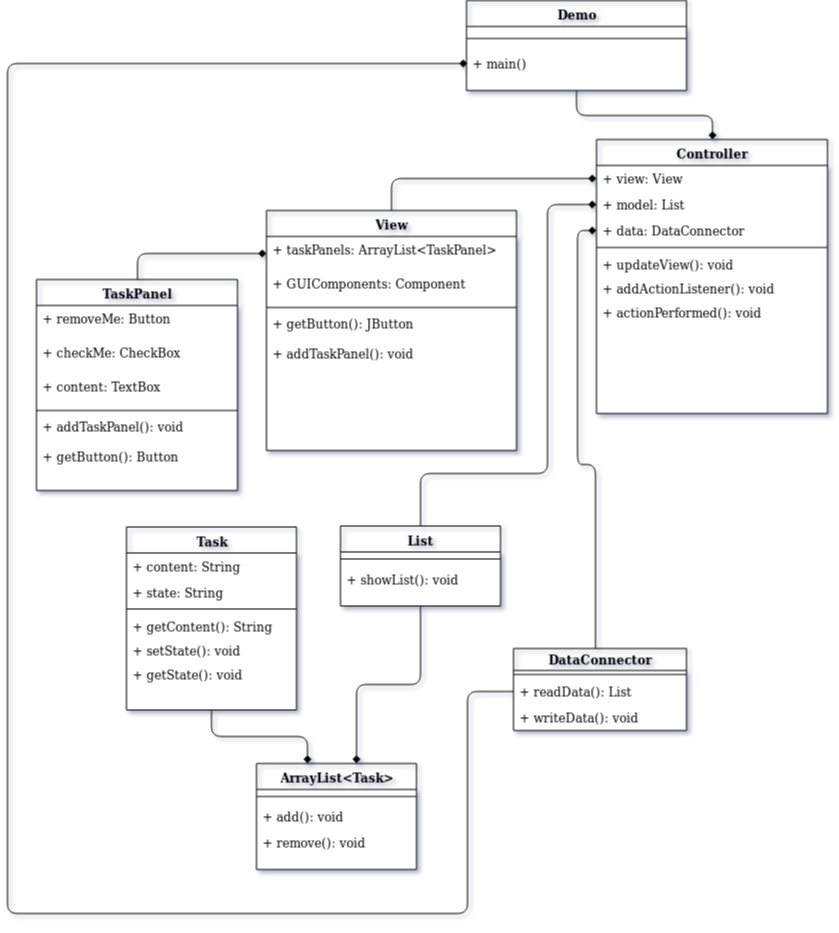

The diagram above was exported from draw.io. Its source (the exported page's mxGraphModel, read from the mxfile embedded in the PNG):
<mxGraphModel dx="840" dy="431" grid="1" gridSize="10" guides="1" tooltips="1" connect="1" arrows="1" fold="1" page="1" pageScale="1" pageWidth="850" pageHeight="1100" math="0" shadow="0">
  <root>
    <mxCell id="M3BgnkjKoySMNhKQzmrw-0" />
    <mxCell id="M3BgnkjKoySMNhKQzmrw-1" parent="M3BgnkjKoySMNhKQzmrw-0" />
    <mxCell id="-EIilbHfXJ-zFiY0GyfB-0" value="Controller" style="swimlane;html=1;fontStyle=1;align=center;verticalAlign=top;childLayout=stackLayout;horizontal=1;startSize=26;horizontalStack=0;resizeParent=1;resizeLast=0;collapsible=1;marginBottom=0;swimlaneFillColor=#ffffff;rounded=0;shadow=0;comic=0;labelBackgroundColor=none;strokeColor=#000000;strokeWidth=1;fillColor=none;fontFamily=Verdana;fontSize=12;fontColor=#000000;" parent="M3BgnkjKoySMNhKQzmrw-1" vertex="1">
      <mxGeometry x="600" y="166" width="231" height="274" as="geometry" />
    </mxCell>
    <mxCell id="-EIilbHfXJ-zFiY0GyfB-1" value="+ view: View" style="text;html=1;strokeColor=none;fillColor=none;align=left;verticalAlign=top;spacingLeft=4;spacingRight=4;whiteSpace=wrap;overflow=hidden;rotatable=0;points=[[0,0.5],[1,0.5]];portConstraint=eastwest;" parent="-EIilbHfXJ-zFiY0GyfB-0" vertex="1">
      <mxGeometry y="26" width="231" height="26" as="geometry" />
    </mxCell>
    <mxCell id="-EIilbHfXJ-zFiY0GyfB-2" value="+ model: List" style="text;html=1;strokeColor=none;fillColor=none;align=left;verticalAlign=top;spacingLeft=4;spacingRight=4;whiteSpace=wrap;overflow=hidden;rotatable=0;points=[[0,0.5],[1,0.5]];portConstraint=eastwest;" parent="-EIilbHfXJ-zFiY0GyfB-0" vertex="1">
      <mxGeometry y="52" width="231" height="26" as="geometry" />
    </mxCell>
    <mxCell id="-EIilbHfXJ-zFiY0GyfB-3" value="+ data: DataConnector" style="text;html=1;strokeColor=none;fillColor=none;align=left;verticalAlign=top;spacingLeft=4;spacingRight=4;whiteSpace=wrap;overflow=hidden;rotatable=0;points=[[0,0.5],[1,0.5]];portConstraint=eastwest;" parent="-EIilbHfXJ-zFiY0GyfB-0" vertex="1">
      <mxGeometry y="78" width="231" height="26" as="geometry" />
    </mxCell>
    <mxCell id="-EIilbHfXJ-zFiY0GyfB-4" value="" style="line;html=1;strokeWidth=1;fillColor=none;align=left;verticalAlign=middle;spacingTop=-1;spacingLeft=3;spacingRight=3;rotatable=0;labelPosition=right;points=[];portConstraint=eastwest;" parent="-EIilbHfXJ-zFiY0GyfB-0" vertex="1">
      <mxGeometry y="104" width="231" height="8" as="geometry" />
    </mxCell>
    <mxCell id="-EIilbHfXJ-zFiY0GyfB-5" value="+ updateView(): void" style="text;html=1;strokeColor=none;fillColor=none;align=left;verticalAlign=top;spacingLeft=4;spacingRight=4;whiteSpace=wrap;overflow=hidden;rotatable=0;points=[[0,0.5],[1,0.5]];portConstraint=eastwest;" parent="-EIilbHfXJ-zFiY0GyfB-0" vertex="1">
      <mxGeometry y="112" width="231" height="24" as="geometry" />
    </mxCell>
    <mxCell id="-EIilbHfXJ-zFiY0GyfB-6" value="+ addActionListener(): void" style="text;html=1;strokeColor=none;fillColor=none;align=left;verticalAlign=top;spacingLeft=4;spacingRight=4;whiteSpace=wrap;overflow=hidden;rotatable=0;points=[[0,0.5],[1,0.5]];portConstraint=eastwest;" parent="-EIilbHfXJ-zFiY0GyfB-0" vertex="1">
      <mxGeometry y="136" width="231" height="24" as="geometry" />
    </mxCell>
    <mxCell id="-EIilbHfXJ-zFiY0GyfB-7" value="+ actionPerformed(): void" style="text;html=1;strokeColor=none;fillColor=none;align=left;verticalAlign=top;spacingLeft=4;spacingRight=4;whiteSpace=wrap;overflow=hidden;rotatable=0;points=[[0,0.5],[1,0.5]];portConstraint=eastwest;" parent="-EIilbHfXJ-zFiY0GyfB-0" vertex="1">
      <mxGeometry y="160" width="231" height="24" as="geometry" />
    </mxCell>
    <mxCell id="Exey-MKdK93dXYS6PSRU-0" style="edgeStyle=orthogonalEdgeStyle;rounded=1;orthogonalLoop=1;jettySize=auto;html=1;endArrow=diamond;endFill=1;" parent="M3BgnkjKoySMNhKQzmrw-1" source="bApHNbIzUwDJPWxewy4m-0" target="-EIilbHfXJ-zFiY0GyfB-0" edge="1">
      <mxGeometry relative="1" as="geometry" />
    </mxCell>
    <mxCell id="bApHNbIzUwDJPWxewy4m-0" value="Demo" style="swimlane;html=1;fontStyle=1;align=center;verticalAlign=top;childLayout=stackLayout;horizontal=1;startSize=26;horizontalStack=0;resizeParent=1;resizeLast=0;collapsible=1;marginBottom=0;swimlaneFillColor=#ffffff;rounded=0;shadow=0;comic=0;labelBackgroundColor=none;strokeColor=#000000;strokeWidth=1;fillColor=none;fontFamily=Verdana;fontSize=12;fontColor=#000000;" parent="M3BgnkjKoySMNhKQzmrw-1" vertex="1">
      <mxGeometry x="470" y="27" width="220" height="90" as="geometry" />
    </mxCell>
    <mxCell id="bApHNbIzUwDJPWxewy4m-1" value="" style="line;html=1;strokeWidth=1;fillColor=none;align=left;verticalAlign=middle;spacingTop=-1;spacingLeft=3;spacingRight=3;rotatable=0;labelPosition=right;points=[];portConstraint=eastwest;" parent="bApHNbIzUwDJPWxewy4m-0" vertex="1">
      <mxGeometry y="26" width="220" height="24" as="geometry" />
    </mxCell>
    <mxCell id="bApHNbIzUwDJPWxewy4m-2" value="+ main()" style="text;html=1;strokeColor=none;fillColor=none;align=left;verticalAlign=top;spacingLeft=4;spacingRight=4;whiteSpace=wrap;overflow=hidden;rotatable=0;points=[[0,0.5],[1,0.5]];portConstraint=eastwest;" parent="bApHNbIzUwDJPWxewy4m-0" vertex="1">
      <mxGeometry y="50" width="220" height="24" as="geometry" />
    </mxCell>
    <mxCell id="Exey-MKdK93dXYS6PSRU-4" style="edgeStyle=orthogonalEdgeStyle;rounded=1;orthogonalLoop=1;jettySize=auto;html=1;entryX=0;entryY=0.5;entryDx=0;entryDy=0;endArrow=diamond;endFill=1;" parent="M3BgnkjKoySMNhKQzmrw-1" source="EZhYRx0bP2kEYgs607d0-0" target="-EIilbHfXJ-zFiY0GyfB-1" edge="1">
      <mxGeometry relative="1" as="geometry" />
    </mxCell>
    <mxCell id="EZhYRx0bP2kEYgs607d0-0" value="View" style="swimlane;html=1;fontStyle=1;align=center;verticalAlign=top;childLayout=stackLayout;horizontal=1;startSize=26;horizontalStack=0;resizeParent=1;resizeLast=0;collapsible=1;marginBottom=0;swimlaneFillColor=#ffffff;rounded=0;shadow=0;comic=0;labelBackgroundColor=none;strokeColor=#000000;strokeWidth=1;fillColor=none;fontFamily=Verdana;fontSize=12;fontColor=#000000;" parent="M3BgnkjKoySMNhKQzmrw-1" vertex="1">
      <mxGeometry x="270" y="237" width="250" height="240" as="geometry" />
    </mxCell>
    <mxCell id="EZhYRx0bP2kEYgs607d0-1" value="+ taskPanels: ArrayList&amp;lt;TaskPanel&amp;gt;" style="text;html=1;strokeColor=none;fillColor=none;align=left;verticalAlign=top;spacingLeft=4;spacingRight=4;whiteSpace=wrap;overflow=hidden;rotatable=0;points=[[0,0.5],[1,0.5]];portConstraint=eastwest;" parent="EZhYRx0bP2kEYgs607d0-0" vertex="1">
      <mxGeometry y="26" width="250" height="34" as="geometry" />
    </mxCell>
    <mxCell id="EZhYRx0bP2kEYgs607d0-2" value="+ GUIComponents: Component" style="text;html=1;strokeColor=none;fillColor=none;align=left;verticalAlign=top;spacingLeft=4;spacingRight=4;whiteSpace=wrap;overflow=hidden;rotatable=0;points=[[0,0.5],[1,0.5]];portConstraint=eastwest;" parent="EZhYRx0bP2kEYgs607d0-0" vertex="1">
      <mxGeometry y="60" width="250" height="34" as="geometry" />
    </mxCell>
    <mxCell id="EZhYRx0bP2kEYgs607d0-3" value="" style="line;html=1;strokeWidth=1;fillColor=none;align=left;verticalAlign=middle;spacingTop=-1;spacingLeft=3;spacingRight=3;rotatable=0;labelPosition=right;points=[];portConstraint=eastwest;" parent="EZhYRx0bP2kEYgs607d0-0" vertex="1">
      <mxGeometry y="94" width="250" height="6" as="geometry" />
    </mxCell>
    <mxCell id="EZhYRx0bP2kEYgs607d0-4" value="+ getButton(): JButton" style="text;html=1;strokeColor=none;fillColor=none;align=left;verticalAlign=top;spacingLeft=4;spacingRight=4;whiteSpace=wrap;overflow=hidden;rotatable=0;points=[[0,0.5],[1,0.5]];portConstraint=eastwest;" parent="EZhYRx0bP2kEYgs607d0-0" vertex="1">
      <mxGeometry y="100" width="250" height="30" as="geometry" />
    </mxCell>
    <mxCell id="EZhYRx0bP2kEYgs607d0-5" value="+ addTaskPanel(): void" style="text;html=1;strokeColor=none;fillColor=none;align=left;verticalAlign=top;spacingLeft=4;spacingRight=4;whiteSpace=wrap;overflow=hidden;rotatable=0;points=[[0,0.5],[1,0.5]];portConstraint=eastwest;" parent="EZhYRx0bP2kEYgs607d0-0" vertex="1">
      <mxGeometry y="130" width="250" height="30" as="geometry" />
    </mxCell>
    <mxCell id="U2dOqrb7CwB2nibI80fg-4" style="edgeStyle=orthogonalEdgeStyle;rounded=1;orthogonalLoop=1;jettySize=auto;html=1;entryX=0;entryY=0.5;entryDx=0;entryDy=0;endArrow=diamond;endFill=1;" parent="M3BgnkjKoySMNhKQzmrw-1" source="obheXS_YkyRQY1G69S7J-0" target="-EIilbHfXJ-zFiY0GyfB-3" edge="1">
      <mxGeometry relative="1" as="geometry">
        <Array as="points">
          <mxPoint x="599" y="491" />
          <mxPoint x="581" y="491" />
          <mxPoint x="581" y="257" />
        </Array>
      </mxGeometry>
    </mxCell>
    <mxCell id="obheXS_YkyRQY1G69S7J-0" value="DataConnector" style="swimlane;fontStyle=1;childLayout=stackLayout;horizontal=1;startSize=22;fillColor=none;horizontalStack=0;resizeParent=1;resizeParentMax=0;resizeLast=0;collapsible=1;marginBottom=0;swimlaneFillColor=#ffffff;align=center;fontSize=12;" parent="M3BgnkjKoySMNhKQzmrw-1" vertex="1">
      <mxGeometry x="517" y="675" width="173" height="82" as="geometry" />
    </mxCell>
    <mxCell id="obheXS_YkyRQY1G69S7J-1" value="" style="line;strokeWidth=1;fillColor=none;align=left;verticalAlign=middle;spacingTop=-1;spacingLeft=3;spacingRight=3;rotatable=0;labelPosition=right;points=[];portConstraint=eastwest;fontSize=12;" parent="obheXS_YkyRQY1G69S7J-0" vertex="1">
      <mxGeometry y="22" width="173" height="8" as="geometry" />
    </mxCell>
    <mxCell id="obheXS_YkyRQY1G69S7J-2" value="+ readData(): List" style="text;strokeColor=none;fillColor=none;spacingLeft=4;spacingRight=4;overflow=hidden;rotatable=0;points=[[0,0.5],[1,0.5]];portConstraint=eastwest;fontSize=12;" parent="obheXS_YkyRQY1G69S7J-0" vertex="1">
      <mxGeometry y="30" width="173" height="26" as="geometry" />
    </mxCell>
    <mxCell id="obheXS_YkyRQY1G69S7J-3" value="+ writeData(): void" style="text;strokeColor=none;fillColor=none;spacingLeft=4;spacingRight=4;overflow=hidden;rotatable=0;points=[[0,0.5],[1,0.5]];portConstraint=eastwest;fontSize=12;" parent="obheXS_YkyRQY1G69S7J-0" vertex="1">
      <mxGeometry y="56" width="173" height="26" as="geometry" />
    </mxCell>
    <mxCell id="Exey-MKdK93dXYS6PSRU-9" style="edgeStyle=orthogonalEdgeStyle;rounded=1;orthogonalLoop=1;jettySize=auto;html=1;endArrow=diamond;endFill=1;" parent="M3BgnkjKoySMNhKQzmrw-1" source="7amIwdH6Zb6odhTql8fa-0" edge="1">
      <mxGeometry relative="1" as="geometry">
        <mxPoint x="360" y="790" as="targetPoint" />
        <Array as="points">
          <mxPoint x="424" y="711" />
          <mxPoint x="360" y="711" />
          <mxPoint x="360" y="790" />
        </Array>
      </mxGeometry>
    </mxCell>
    <mxCell id="U2dOqrb7CwB2nibI80fg-2" style="edgeStyle=orthogonalEdgeStyle;rounded=1;orthogonalLoop=1;jettySize=auto;html=1;entryX=0;entryY=0.5;entryDx=0;entryDy=0;endArrow=diamond;endFill=1;exitX=0.5;exitY=0;exitDx=0;exitDy=0;" parent="M3BgnkjKoySMNhKQzmrw-1" source="7amIwdH6Zb6odhTql8fa-0" target="-EIilbHfXJ-zFiY0GyfB-2" edge="1">
      <mxGeometry relative="1" as="geometry">
        <Array as="points">
          <mxPoint x="424" y="500" />
          <mxPoint x="551" y="500" />
          <mxPoint x="551" y="231" />
        </Array>
      </mxGeometry>
    </mxCell>
    <mxCell id="7amIwdH6Zb6odhTql8fa-0" value="List" style="swimlane;html=1;fontStyle=1;align=center;verticalAlign=top;childLayout=stackLayout;horizontal=1;startSize=26;horizontalStack=0;resizeParent=1;resizeLast=0;collapsible=1;marginBottom=0;swimlaneFillColor=#ffffff;rounded=0;shadow=0;comic=0;labelBackgroundColor=none;strokeColor=#000000;strokeWidth=1;fillColor=none;fontFamily=Verdana;fontSize=12;fontColor=#000000;" parent="M3BgnkjKoySMNhKQzmrw-1" vertex="1">
      <mxGeometry x="344" y="552.5" width="160" height="80" as="geometry" />
    </mxCell>
    <mxCell id="7amIwdH6Zb6odhTql8fa-1" value="" style="line;html=1;strokeWidth=1;fillColor=none;align=left;verticalAlign=middle;spacingTop=-1;spacingLeft=3;spacingRight=3;rotatable=0;labelPosition=right;points=[];portConstraint=eastwest;" parent="7amIwdH6Zb6odhTql8fa-0" vertex="1">
      <mxGeometry y="26" width="160" height="14" as="geometry" />
    </mxCell>
    <mxCell id="7amIwdH6Zb6odhTql8fa-2" value="+ showList(): void" style="text;html=1;strokeColor=none;fillColor=none;align=left;verticalAlign=top;spacingLeft=4;spacingRight=4;whiteSpace=wrap;overflow=hidden;rotatable=0;points=[[0,0.5],[1,0.5]];portConstraint=eastwest;" parent="7amIwdH6Zb6odhTql8fa-0" vertex="1">
      <mxGeometry y="40" width="160" height="26" as="geometry" />
    </mxCell>
    <mxCell id="Exey-MKdK93dXYS6PSRU-8" style="edgeStyle=orthogonalEdgeStyle;rounded=1;orthogonalLoop=1;jettySize=auto;html=1;entryX=0;entryY=0.5;entryDx=0;entryDy=0;endArrow=diamond;endFill=1;" parent="M3BgnkjKoySMNhKQzmrw-1" source="Iyuw5MPxIszOcH7d6H2O-0" target="EZhYRx0bP2kEYgs607d0-1" edge="1">
      <mxGeometry relative="1" as="geometry" />
    </mxCell>
    <mxCell id="Iyuw5MPxIszOcH7d6H2O-0" value="TaskPanel" style="swimlane;html=1;fontStyle=1;align=center;verticalAlign=top;childLayout=stackLayout;horizontal=1;startSize=26;horizontalStack=0;resizeParent=1;resizeLast=0;collapsible=1;marginBottom=0;swimlaneFillColor=#ffffff;rounded=0;shadow=0;comic=0;labelBackgroundColor=none;strokeColor=#000000;strokeWidth=1;fillColor=none;fontFamily=Verdana;fontSize=12;fontColor=#000000;" parent="M3BgnkjKoySMNhKQzmrw-1" vertex="1">
      <mxGeometry x="40" y="306" width="201" height="211" as="geometry" />
    </mxCell>
    <mxCell id="Iyuw5MPxIszOcH7d6H2O-1" value="+ removeMe: Button" style="text;html=1;strokeColor=none;fillColor=none;align=left;verticalAlign=top;spacingLeft=4;spacingRight=4;whiteSpace=wrap;overflow=hidden;rotatable=0;points=[[0,0.5],[1,0.5]];portConstraint=eastwest;" parent="Iyuw5MPxIszOcH7d6H2O-0" vertex="1">
      <mxGeometry y="26" width="201" height="34" as="geometry" />
    </mxCell>
    <mxCell id="Iyuw5MPxIszOcH7d6H2O-2" value="+ checkMe: CheckBox" style="text;html=1;strokeColor=none;fillColor=none;align=left;verticalAlign=top;spacingLeft=4;spacingRight=4;whiteSpace=wrap;overflow=hidden;rotatable=0;points=[[0,0.5],[1,0.5]];portConstraint=eastwest;" parent="Iyuw5MPxIszOcH7d6H2O-0" vertex="1">
      <mxGeometry y="60" width="201" height="34" as="geometry" />
    </mxCell>
    <mxCell id="Iyuw5MPxIszOcH7d6H2O-3" value="+ content: TextBox" style="text;html=1;strokeColor=none;fillColor=none;align=left;verticalAlign=top;spacingLeft=4;spacingRight=4;whiteSpace=wrap;overflow=hidden;rotatable=0;points=[[0,0.5],[1,0.5]];portConstraint=eastwest;" parent="Iyuw5MPxIszOcH7d6H2O-0" vertex="1">
      <mxGeometry y="94" width="201" height="34" as="geometry" />
    </mxCell>
    <mxCell id="Iyuw5MPxIszOcH7d6H2O-4" value="" style="line;html=1;strokeWidth=1;fillColor=none;align=left;verticalAlign=middle;spacingTop=-1;spacingLeft=3;spacingRight=3;rotatable=0;labelPosition=right;points=[];portConstraint=eastwest;" parent="Iyuw5MPxIszOcH7d6H2O-0" vertex="1">
      <mxGeometry y="128" width="201" height="6" as="geometry" />
    </mxCell>
    <mxCell id="Iyuw5MPxIszOcH7d6H2O-5" value="+ addTaskPanel(): void" style="text;html=1;strokeColor=none;fillColor=none;align=left;verticalAlign=top;spacingLeft=4;spacingRight=4;whiteSpace=wrap;overflow=hidden;rotatable=0;points=[[0,0.5],[1,0.5]];portConstraint=eastwest;" parent="Iyuw5MPxIszOcH7d6H2O-0" vertex="1">
      <mxGeometry y="134" width="201" height="30" as="geometry" />
    </mxCell>
    <mxCell id="Iyuw5MPxIszOcH7d6H2O-6" value="+ getButton(): Button" style="text;html=1;strokeColor=none;fillColor=none;align=left;verticalAlign=top;spacingLeft=4;spacingRight=4;whiteSpace=wrap;overflow=hidden;rotatable=0;points=[[0,0.5],[1,0.5]];portConstraint=eastwest;" parent="Iyuw5MPxIszOcH7d6H2O-0" vertex="1">
      <mxGeometry y="164" width="201" height="30" as="geometry" />
    </mxCell>
    <mxCell id="slwT-FL-kixBxdx5LOjZ-0" value="ArrayList&amp;lt;Task&amp;gt;" style="swimlane;html=1;fontStyle=1;align=center;verticalAlign=top;childLayout=stackLayout;horizontal=1;startSize=26;horizontalStack=0;resizeParent=1;resizeLast=0;collapsible=1;marginBottom=0;swimlaneFillColor=#ffffff;rounded=0;shadow=0;comic=0;labelBackgroundColor=none;strokeColor=#000000;strokeWidth=1;fillColor=none;fontFamily=Verdana;fontSize=12;fontColor=#000000;" parent="M3BgnkjKoySMNhKQzmrw-1" vertex="1">
      <mxGeometry x="260" y="790" width="160" height="106" as="geometry" />
    </mxCell>
    <mxCell id="slwT-FL-kixBxdx5LOjZ-1" value="" style="line;html=1;strokeWidth=1;fillColor=none;align=left;verticalAlign=middle;spacingTop=-1;spacingLeft=3;spacingRight=3;rotatable=0;labelPosition=right;points=[];portConstraint=eastwest;" parent="slwT-FL-kixBxdx5LOjZ-0" vertex="1">
      <mxGeometry y="26" width="160" height="14" as="geometry" />
    </mxCell>
    <mxCell id="slwT-FL-kixBxdx5LOjZ-2" value="+ add(): void" style="text;html=1;strokeColor=none;fillColor=none;align=left;verticalAlign=top;spacingLeft=4;spacingRight=4;whiteSpace=wrap;overflow=hidden;rotatable=0;points=[[0,0.5],[1,0.5]];portConstraint=eastwest;" parent="slwT-FL-kixBxdx5LOjZ-0" vertex="1">
      <mxGeometry y="40" width="160" height="26" as="geometry" />
    </mxCell>
    <mxCell id="slwT-FL-kixBxdx5LOjZ-3" value="+ remove(): void" style="text;html=1;strokeColor=none;fillColor=none;align=left;verticalAlign=top;spacingLeft=4;spacingRight=4;whiteSpace=wrap;overflow=hidden;rotatable=0;points=[[0,0.5],[1,0.5]];portConstraint=eastwest;" parent="slwT-FL-kixBxdx5LOjZ-0" vertex="1">
      <mxGeometry y="66" width="160" height="26" as="geometry" />
    </mxCell>
    <mxCell id="Exey-MKdK93dXYS6PSRU-10" style="edgeStyle=orthogonalEdgeStyle;rounded=1;orthogonalLoop=1;jettySize=auto;html=1;endArrow=diamond;endFill=1;" parent="M3BgnkjKoySMNhKQzmrw-1" source="vFiOkKfqg3qMwXy--5y3-0" target="slwT-FL-kixBxdx5LOjZ-0" edge="1">
      <mxGeometry relative="1" as="geometry">
        <Array as="points">
          <mxPoint x="215" y="763" />
          <mxPoint x="311" y="763" />
        </Array>
      </mxGeometry>
    </mxCell>
    <mxCell id="vFiOkKfqg3qMwXy--5y3-0" value="Task" style="swimlane;html=1;fontStyle=1;align=center;verticalAlign=top;childLayout=stackLayout;horizontal=1;startSize=26;horizontalStack=0;resizeParent=1;resizeLast=0;collapsible=1;marginBottom=0;swimlaneFillColor=#ffffff;rounded=0;shadow=0;comic=0;labelBackgroundColor=none;strokeColor=#000000;strokeWidth=1;fillColor=none;fontFamily=Verdana;fontSize=12;fontColor=#000000;" parent="M3BgnkjKoySMNhKQzmrw-1" vertex="1">
      <mxGeometry x="130" y="553.5" width="170" height="183" as="geometry" />
    </mxCell>
    <mxCell id="vFiOkKfqg3qMwXy--5y3-1" value="+ content: String" style="text;html=1;strokeColor=none;fillColor=none;align=left;verticalAlign=top;spacingLeft=4;spacingRight=4;whiteSpace=wrap;overflow=hidden;rotatable=0;points=[[0,0.5],[1,0.5]];portConstraint=eastwest;" parent="vFiOkKfqg3qMwXy--5y3-0" vertex="1">
      <mxGeometry y="26" width="170" height="26" as="geometry" />
    </mxCell>
    <mxCell id="vFiOkKfqg3qMwXy--5y3-2" value="+ state: String" style="text;html=1;strokeColor=none;fillColor=none;align=left;verticalAlign=top;spacingLeft=4;spacingRight=4;whiteSpace=wrap;overflow=hidden;rotatable=0;points=[[0,0.5],[1,0.5]];portConstraint=eastwest;" parent="vFiOkKfqg3qMwXy--5y3-0" vertex="1">
      <mxGeometry y="52" width="170" height="26" as="geometry" />
    </mxCell>
    <mxCell id="vFiOkKfqg3qMwXy--5y3-3" value="" style="line;html=1;strokeWidth=1;fillColor=none;align=left;verticalAlign=middle;spacingTop=-1;spacingLeft=3;spacingRight=3;rotatable=0;labelPosition=right;points=[];portConstraint=eastwest;" parent="vFiOkKfqg3qMwXy--5y3-0" vertex="1">
      <mxGeometry y="78" width="170" height="8" as="geometry" />
    </mxCell>
    <mxCell id="vFiOkKfqg3qMwXy--5y3-4" value="+ getContent(): String" style="text;html=1;strokeColor=none;fillColor=none;align=left;verticalAlign=top;spacingLeft=4;spacingRight=4;whiteSpace=wrap;overflow=hidden;rotatable=0;points=[[0,0.5],[1,0.5]];portConstraint=eastwest;" parent="vFiOkKfqg3qMwXy--5y3-0" vertex="1">
      <mxGeometry y="86" width="170" height="24" as="geometry" />
    </mxCell>
    <mxCell id="vFiOkKfqg3qMwXy--5y3-5" value="&lt;div&gt;+ setState(): void&lt;/div&gt;" style="text;html=1;strokeColor=none;fillColor=none;align=left;verticalAlign=top;spacingLeft=4;spacingRight=4;whiteSpace=wrap;overflow=hidden;rotatable=0;points=[[0,0.5],[1,0.5]];portConstraint=eastwest;" parent="vFiOkKfqg3qMwXy--5y3-0" vertex="1">
      <mxGeometry y="110" width="170" height="24" as="geometry" />
    </mxCell>
    <mxCell id="vFiOkKfqg3qMwXy--5y3-6" value="&lt;div&gt;+ getState(): void&lt;/div&gt;" style="text;html=1;strokeColor=none;fillColor=none;align=left;verticalAlign=top;spacingLeft=4;spacingRight=4;whiteSpace=wrap;overflow=hidden;rotatable=0;points=[[0,0.5],[1,0.5]];portConstraint=eastwest;" parent="vFiOkKfqg3qMwXy--5y3-0" vertex="1">
      <mxGeometry y="134" width="170" height="24" as="geometry" />
    </mxCell>
    <mxCell id="U2dOqrb7CwB2nibI80fg-5" style="edgeStyle=orthogonalEdgeStyle;rounded=1;orthogonalLoop=1;jettySize=auto;html=1;endArrow=diamond;endFill=1;" parent="M3BgnkjKoySMNhKQzmrw-1" source="obheXS_YkyRQY1G69S7J-2" edge="1">
      <mxGeometry relative="1" as="geometry">
        <mxPoint x="471" y="90" as="targetPoint" />
        <Array as="points">
          <mxPoint x="471" y="718" />
          <mxPoint x="471" y="940" />
          <mxPoint x="11" y="940" />
          <mxPoint x="11" y="90" />
          <mxPoint x="471" y="90" />
        </Array>
      </mxGeometry>
    </mxCell>
  </root>
</mxGraphModel>